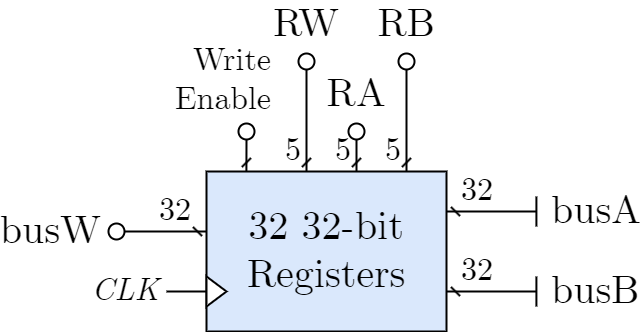

The diagram above was exported from draw.io. Its source (the exported page's mxGraphModel, read from the mxfile embedded in the PNG):
<mxGraphModel dx="953" dy="766" grid="1" gridSize="10" guides="1" tooltips="1" connect="1" arrows="1" fold="1" page="1" pageScale="1" pageWidth="827" pageHeight="1169" background="none" math="0" shadow="0">
  <root>
    <mxCell id="0" />
    <mxCell id="1" parent="0" />
    <mxCell id="3" style="edgeStyle=orthogonalEdgeStyle;shape=connector;rounded=0;jumpStyle=arc;html=1;exitX=0;exitY=0.75;exitDx=0;exitDy=0;labelBackgroundColor=default;strokeColor=default;strokeWidth=2;fontFamily=Helvetica;fontSize=20;fontColor=default;endArrow=none;endFill=0;" parent="1" source="7" edge="1">
      <mxGeometry relative="1" as="geometry">
        <mxPoint x="280" y="400" as="targetPoint" />
      </mxGeometry>
    </mxCell>
    <mxCell id="7" value="32 32-bit&lt;br&gt;Registers" style="rounded=0;whiteSpace=wrap;html=1;fontFamily=CMU Serif;fontSize=40;verticalAlign=middle;fillColor=#dae8fc;shadow=0;dashed=0;strokeWidth=2;fontStyle=0" parent="1" vertex="1">
      <mxGeometry x="320" y="280" width="240" height="160" as="geometry" />
    </mxCell>
    <mxCell id="9" value="CLK" style="text;html=1;align=right;verticalAlign=middle;whiteSpace=wrap;rounded=0;fontFamily=CMU Serif;fontSize=32;fontColor=default;labelBackgroundColor=none;fontStyle=2;spacingLeft=5;spacingRight=5;" parent="1" vertex="1">
      <mxGeometry x="190" y="380" width="90" height="40" as="geometry" />
    </mxCell>
    <mxCell id="12" value="" style="triangle;whiteSpace=wrap;html=1;strokeWidth=2;" parent="1" vertex="1">
      <mxGeometry x="320" y="385" width="20" height="30" as="geometry" />
    </mxCell>
    <mxCell id="13" value="&lt;div style=&quot;text-align: left;&quot;&gt;&lt;span style=&quot;background-color: initial; font-style: normal;&quot;&gt;busW&lt;/span&gt;&lt;/div&gt;" style="text;html=1;align=right;verticalAlign=middle;whiteSpace=wrap;rounded=0;fontFamily=CMU Serif;fontSize=40;fontColor=default;labelBackgroundColor=none;fontStyle=2;spacingLeft=3;spacingRight=3;" parent="1" vertex="1">
      <mxGeometry x="170" y="320" width="50" height="40" as="geometry" />
    </mxCell>
    <mxCell id="14" style="edgeStyle=orthogonalEdgeStyle;rounded=0;orthogonalLoop=1;jettySize=auto;html=1;exitX=0.9;exitY=0.5;exitDx=0;exitDy=0;exitPerimeter=0;fontFamily=Helvetica;fontSize=20;fontColor=default;endArrow=dash;endFill=0;strokeWidth=2;jumpStyle=arc;startArrow=none;startFill=0;" parent="1" source="15" edge="1">
      <mxGeometry relative="1" as="geometry">
        <mxPoint x="320" y="340" as="targetPoint" />
        <Array as="points">
          <mxPoint x="260" y="340" />
          <mxPoint x="260" y="340" />
        </Array>
      </mxGeometry>
    </mxCell>
    <mxCell id="15" value="" style="verticalLabelPosition=bottom;shadow=0;dashed=0;align=center;html=1;verticalAlign=top;shape=mxgraph.electrical.logic_gates.inverting_contact;fontFamily=Helvetica;fontSize=20;strokeWidth=2;" parent="1" vertex="1">
      <mxGeometry x="220" y="330" width="20" height="20" as="geometry" />
    </mxCell>
    <mxCell id="16" value="&lt;div style=&quot;text-align: left; font-size: 32px;&quot;&gt;&lt;span style=&quot;background-color: initial; font-style: normal; font-size: 32px;&quot;&gt;32&lt;/span&gt;&lt;/div&gt;" style="text;html=1;align=right;verticalAlign=middle;whiteSpace=wrap;rounded=0;fontFamily=CMU Serif;fontSize=32;fontColor=default;labelBackgroundColor=none;fontStyle=2;spacingLeft=3;spacingRight=3;" parent="1" vertex="1">
      <mxGeometry x="260" y="300" width="50" height="40" as="geometry" />
    </mxCell>
    <mxCell id="17" value="&lt;span style=&quot;font-style: normal;&quot;&gt;busA&lt;/span&gt;" style="text;html=1;align=left;verticalAlign=middle;whiteSpace=wrap;rounded=0;fontFamily=CMU Serif;fontSize=40;fontColor=default;labelBackgroundColor=none;fontStyle=2;spacingLeft=3;spacingRight=3;" parent="1" vertex="1">
      <mxGeometry x="660" y="300" width="50" height="40" as="geometry" />
    </mxCell>
    <mxCell id="18" style="edgeStyle=orthogonalEdgeStyle;rounded=0;orthogonalLoop=1;jettySize=auto;html=1;fontFamily=Helvetica;fontSize=20;fontColor=default;endArrow=none;endFill=0;strokeWidth=2;jumpStyle=arc;startArrow=dash;startFill=0;" parent="1" edge="1">
      <mxGeometry relative="1" as="geometry">
        <mxPoint x="650" y="320" as="targetPoint" />
        <Array as="points">
          <mxPoint x="630" y="320" />
          <mxPoint x="630" y="320" />
        </Array>
        <mxPoint x="560" y="320" as="sourcePoint" />
      </mxGeometry>
    </mxCell>
    <mxCell id="19" style="edgeStyle=orthogonalEdgeStyle;rounded=0;orthogonalLoop=1;jettySize=auto;html=1;fontFamily=Helvetica;fontSize=20;fontColor=default;endArrow=none;endFill=0;strokeWidth=2;jumpStyle=arc;" parent="1" edge="1">
      <mxGeometry relative="1" as="geometry">
        <mxPoint x="649.9099999999999" y="335" as="targetPoint" />
        <Array as="points">
          <mxPoint x="649.91" y="325" />
          <mxPoint x="649.91" y="325" />
        </Array>
        <mxPoint x="649.9099999999999" y="305" as="sourcePoint" />
      </mxGeometry>
    </mxCell>
    <mxCell id="20" value="&lt;span style=&quot;font-style: normal;&quot;&gt;busB&lt;/span&gt;" style="text;html=1;align=left;verticalAlign=middle;whiteSpace=wrap;rounded=0;fontFamily=CMU Serif;fontSize=40;fontColor=default;labelBackgroundColor=none;fontStyle=2;spacingLeft=3;spacingRight=3;" parent="1" vertex="1">
      <mxGeometry x="660" y="380" width="50" height="40" as="geometry" />
    </mxCell>
    <mxCell id="21" style="edgeStyle=orthogonalEdgeStyle;rounded=0;orthogonalLoop=1;jettySize=auto;html=1;fontFamily=Helvetica;fontSize=20;fontColor=default;endArrow=none;endFill=0;strokeWidth=2;jumpStyle=arc;startArrow=dash;startFill=0;" parent="1" edge="1">
      <mxGeometry relative="1" as="geometry">
        <mxPoint x="650" y="400" as="targetPoint" />
        <Array as="points">
          <mxPoint x="630" y="400" />
          <mxPoint x="630" y="400" />
        </Array>
        <mxPoint x="560" y="400" as="sourcePoint" />
      </mxGeometry>
    </mxCell>
    <mxCell id="22" style="edgeStyle=orthogonalEdgeStyle;rounded=0;orthogonalLoop=1;jettySize=auto;html=1;fontFamily=Helvetica;fontSize=20;fontColor=default;endArrow=none;endFill=0;strokeWidth=2;jumpStyle=arc;" parent="1" edge="1">
      <mxGeometry relative="1" as="geometry">
        <mxPoint x="649.9099999999999" y="415" as="targetPoint" />
        <Array as="points">
          <mxPoint x="649.91" y="405" />
          <mxPoint x="649.91" y="405" />
        </Array>
        <mxPoint x="649.9099999999999" y="385" as="sourcePoint" />
      </mxGeometry>
    </mxCell>
    <mxCell id="23" value="&lt;div style=&quot;font-size: 32px;&quot;&gt;&lt;span style=&quot;background-color: initial; font-style: normal; font-size: 32px;&quot;&gt;32&lt;/span&gt;&lt;/div&gt;" style="text;html=1;align=left;verticalAlign=middle;whiteSpace=wrap;rounded=0;fontFamily=CMU Serif;fontSize=32;fontColor=default;labelBackgroundColor=none;fontStyle=2;spacingLeft=3;spacingRight=3;" parent="1" vertex="1">
      <mxGeometry x="570" y="280" width="50" height="40" as="geometry" />
    </mxCell>
    <mxCell id="24" value="&lt;div style=&quot;font-size: 32px;&quot;&gt;&lt;span style=&quot;background-color: initial; font-style: normal; font-size: 32px;&quot;&gt;32&lt;/span&gt;&lt;/div&gt;" style="text;html=1;align=left;verticalAlign=middle;whiteSpace=wrap;rounded=0;fontFamily=CMU Serif;fontSize=32;fontColor=default;labelBackgroundColor=none;fontStyle=2;spacingLeft=3;spacingRight=3;" parent="1" vertex="1">
      <mxGeometry x="570" y="360" width="50" height="40" as="geometry" />
    </mxCell>
    <mxCell id="25" value="&lt;span style=&quot;font-size: 32px;&quot;&gt;&lt;span style=&quot;font-style: normal; font-size: 32px;&quot;&gt;Write&lt;br style=&quot;font-size: 32px;&quot;&gt;Enable&lt;/span&gt;&lt;br style=&quot;font-size: 32px;&quot;&gt;&lt;/span&gt;" style="text;html=1;align=right;verticalAlign=bottom;whiteSpace=wrap;rounded=0;fontFamily=CMU Serif;fontSize=32;fontColor=default;labelBackgroundColor=none;fontStyle=2;spacingLeft=3;spacingRight=3;spacingBottom=0;" parent="1" vertex="1">
      <mxGeometry x="330" y="190" width="60" height="40" as="geometry" />
    </mxCell>
    <mxCell id="26" style="edgeStyle=orthogonalEdgeStyle;rounded=0;orthogonalLoop=1;jettySize=auto;html=1;fontFamily=Helvetica;fontSize=20;fontColor=default;endArrow=none;endFill=0;strokeWidth=2;entryX=0.1;entryY=0.5;entryDx=0;entryDy=0;entryPerimeter=0;jumpStyle=arc;startArrow=dash;startFill=0;" parent="1" target="27" edge="1">
      <mxGeometry relative="1" as="geometry">
        <mxPoint x="359.9" y="248" as="targetPoint" />
        <Array as="points" />
        <mxPoint x="359.9" y="280" as="sourcePoint" />
      </mxGeometry>
    </mxCell>
    <mxCell id="27" value="" style="verticalLabelPosition=bottom;shadow=0;dashed=0;align=center;html=1;verticalAlign=top;shape=mxgraph.electrical.logic_gates.inverting_contact;fontFamily=Helvetica;fontSize=20;strokeWidth=2;rotation=-90;" parent="1" vertex="1">
      <mxGeometry x="350" y="230" width="20" height="20" as="geometry" />
    </mxCell>
    <mxCell id="28" value="&lt;span style=&quot;font-size: 40px;&quot;&gt;RW&lt;/span&gt;" style="text;html=1;align=center;verticalAlign=bottom;whiteSpace=wrap;rounded=0;fontFamily=CMU Serif;fontSize=40;fontColor=default;labelBackgroundColor=none;fontStyle=0;spacingLeft=3;spacingRight=3;spacingBottom=0;" parent="1" vertex="1">
      <mxGeometry x="390" y="120" width="60" height="40" as="geometry" />
    </mxCell>
    <mxCell id="29" style="edgeStyle=orthogonalEdgeStyle;rounded=0;orthogonalLoop=1;jettySize=auto;html=1;fontFamily=Helvetica;fontSize=20;fontColor=default;endArrow=none;endFill=0;strokeWidth=2;entryX=0.1;entryY=0.5;entryDx=0;entryDy=0;entryPerimeter=0;jumpStyle=arc;startArrow=dash;startFill=0;" parent="1" target="30" edge="1">
      <mxGeometry relative="1" as="geometry">
        <mxPoint x="410" y="220" as="targetPoint" />
        <Array as="points" />
        <mxPoint x="420" y="280" as="sourcePoint" />
      </mxGeometry>
    </mxCell>
    <mxCell id="30" value="" style="verticalLabelPosition=bottom;shadow=0;dashed=0;align=center;html=1;verticalAlign=top;shape=mxgraph.electrical.logic_gates.inverting_contact;fontFamily=Helvetica;fontSize=20;strokeWidth=2;rotation=-90;" parent="1" vertex="1">
      <mxGeometry x="410" y="160" width="20" height="20" as="geometry" />
    </mxCell>
    <mxCell id="31" value="&lt;span style=&quot;font-size: 40px;&quot;&gt;RA&lt;/span&gt;" style="text;html=1;align=center;verticalAlign=bottom;whiteSpace=wrap;rounded=0;fontFamily=CMU Serif;fontSize=40;fontColor=default;labelBackgroundColor=none;fontStyle=0;spacingLeft=3;spacingRight=3;spacingBottom=0;" parent="1" vertex="1">
      <mxGeometry x="440" y="190" width="60" height="40" as="geometry" />
    </mxCell>
    <mxCell id="32" style="edgeStyle=orthogonalEdgeStyle;rounded=0;orthogonalLoop=1;jettySize=auto;html=1;fontFamily=Helvetica;fontSize=20;fontColor=default;endArrow=none;endFill=0;strokeWidth=2;entryX=0.1;entryY=0.5;entryDx=0;entryDy=0;entryPerimeter=0;jumpStyle=arc;startArrow=dash;startFill=0;" parent="1" target="33" edge="1">
      <mxGeometry relative="1" as="geometry">
        <mxPoint x="460" y="220" as="targetPoint" />
        <Array as="points" />
        <mxPoint x="470" y="280" as="sourcePoint" />
      </mxGeometry>
    </mxCell>
    <mxCell id="33" value="" style="verticalLabelPosition=bottom;shadow=0;dashed=0;align=center;html=1;verticalAlign=top;shape=mxgraph.electrical.logic_gates.inverting_contact;fontFamily=Helvetica;fontSize=20;strokeWidth=2;rotation=-90;" parent="1" vertex="1">
      <mxGeometry x="460" y="230" width="20" height="20" as="geometry" />
    </mxCell>
    <mxCell id="34" value="&lt;span style=&quot;font-size: 40px;&quot;&gt;RB&lt;/span&gt;" style="text;html=1;align=center;verticalAlign=bottom;whiteSpace=wrap;rounded=0;fontFamily=CMU Serif;fontSize=40;fontColor=default;labelBackgroundColor=none;fontStyle=0;spacingLeft=3;spacingRight=3;spacingBottom=0;" parent="1" vertex="1">
      <mxGeometry x="490" y="120" width="60" height="40" as="geometry" />
    </mxCell>
    <mxCell id="35" style="edgeStyle=orthogonalEdgeStyle;rounded=0;orthogonalLoop=1;jettySize=auto;html=1;fontFamily=Helvetica;fontSize=20;fontColor=default;endArrow=none;endFill=0;strokeWidth=2;entryX=0.1;entryY=0.5;entryDx=0;entryDy=0;entryPerimeter=0;jumpStyle=arc;startArrow=dash;startFill=0;" parent="1" target="36" edge="1">
      <mxGeometry relative="1" as="geometry">
        <mxPoint x="510" y="220" as="targetPoint" />
        <Array as="points" />
        <mxPoint x="520" y="280" as="sourcePoint" />
      </mxGeometry>
    </mxCell>
    <mxCell id="36" value="" style="verticalLabelPosition=bottom;shadow=0;dashed=0;align=center;html=1;verticalAlign=top;shape=mxgraph.electrical.logic_gates.inverting_contact;fontFamily=Helvetica;fontSize=20;strokeWidth=2;rotation=-90;" parent="1" vertex="1">
      <mxGeometry x="510" y="160" width="20" height="20" as="geometry" />
    </mxCell>
    <mxCell id="37" value="&lt;div style=&quot;text-align: left; font-size: 32px;&quot;&gt;&lt;span style=&quot;background-color: initial; font-style: normal; font-size: 32px;&quot;&gt;5&lt;/span&gt;&lt;/div&gt;" style="text;html=1;align=right;verticalAlign=middle;whiteSpace=wrap;rounded=0;fontFamily=CMU Serif;fontSize=32;fontColor=default;labelBackgroundColor=none;fontStyle=2;spacingLeft=3;spacingRight=3;" parent="1" vertex="1">
      <mxGeometry x="370" y="240" width="50" height="40" as="geometry" />
    </mxCell>
    <mxCell id="39" value="&lt;div style=&quot;text-align: left; font-size: 32px;&quot;&gt;&lt;span style=&quot;background-color: initial; font-style: normal; font-size: 32px;&quot;&gt;5&lt;/span&gt;&lt;/div&gt;" style="text;html=1;align=right;verticalAlign=middle;whiteSpace=wrap;rounded=0;fontFamily=CMU Serif;fontSize=32;fontColor=default;labelBackgroundColor=none;fontStyle=2;spacingLeft=3;spacingRight=3;" parent="1" vertex="1">
      <mxGeometry x="420" y="240" width="50" height="40" as="geometry" />
    </mxCell>
    <mxCell id="40" value="&lt;div style=&quot;text-align: left; font-size: 32px;&quot;&gt;&lt;span style=&quot;background-color: initial; font-style: normal; font-size: 32px;&quot;&gt;5&lt;/span&gt;&lt;/div&gt;" style="text;html=1;align=right;verticalAlign=middle;whiteSpace=wrap;rounded=0;fontFamily=CMU Serif;fontSize=32;fontColor=default;labelBackgroundColor=none;fontStyle=2;spacingLeft=3;spacingRight=3;" parent="1" vertex="1">
      <mxGeometry x="470" y="240" width="50" height="40" as="geometry" />
    </mxCell>
  </root>
</mxGraphModel>